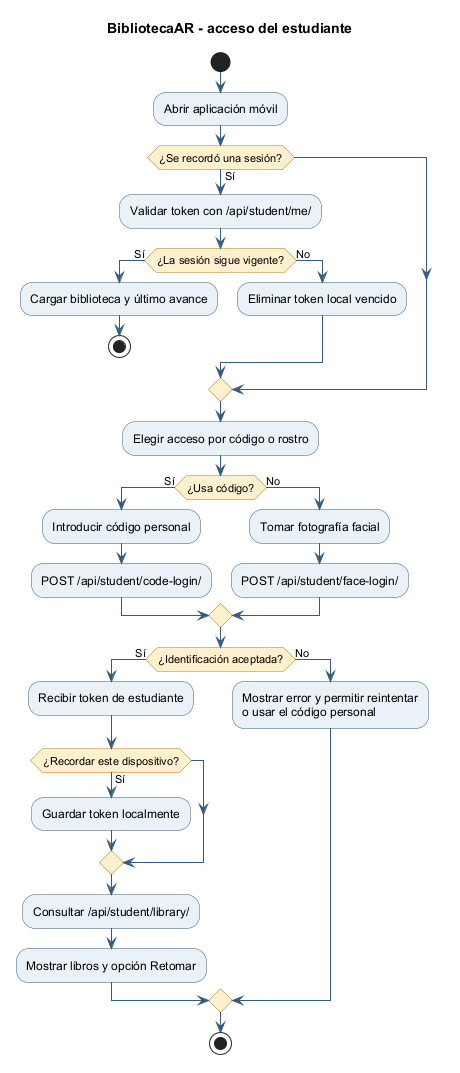

The diagram above was rendered by PlantUML. Its source (embedded in the PNG):
@startuml
title BibliotecaAR - acceso del estudiante
skinparam shadowing false
skinparam backgroundColor white
skinparam defaultFontName Arial
skinparam activity {
  BackgroundColor #EAF2F8
  BorderColor #355C7D
  DiamondBackgroundColor #FFF1CE
  DiamondBorderColor #B7791F
  ArrowColor #355C7D
}

start
:Abrir aplicación móvil;
if (¿Se recordó una sesión?) then (Sí)
  :Validar token con /api/student/me/;
  if (¿La sesión sigue vigente?) then (Sí)
    :Cargar biblioteca y último avance;
    stop
  else (No)
    :Eliminar token local vencido;
  endif
endif

:Elegir acceso por código o rostro;
if (¿Usa código?) then (Sí)
  :Introducir código personal;
  :POST /api/student/code-login/;
else (No)
  :Tomar fotografía facial;
  :POST /api/student/face-login/;
endif

if (¿Identificación aceptada?) then (Sí)
  :Recibir token de estudiante;
  if (¿Recordar este dispositivo?) then (Sí)
    :Guardar token localmente;
  endif
  :Consultar /api/student/library/;
  :Mostrar libros y opción Retomar;
else (No)
  :Mostrar error y permitir reintentar
  o usar el código personal;
endif
stop
@enduml